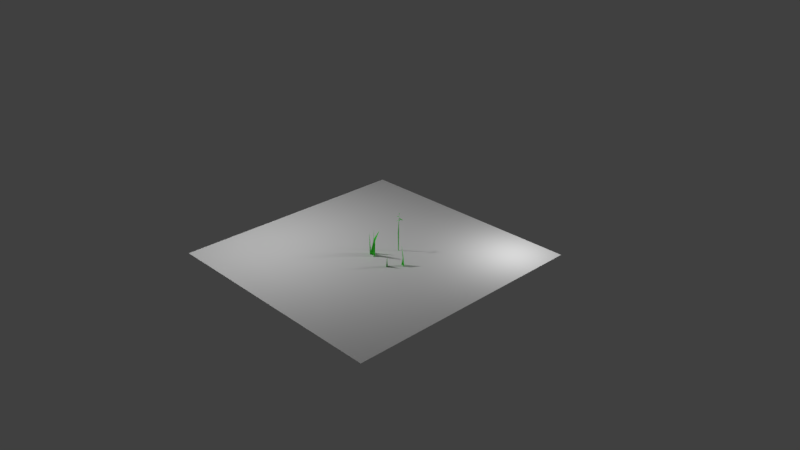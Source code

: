 # Source: dressings.blend  (saved by Blender 2.78.0; exported with 4.5.12 LTS)
import bpy
from mathutils import Matrix  # noqa: F401  (used for matrix-valued properties, if any)

bpy.ops.wm.read_factory_settings(use_empty=True)
scene = bpy.context.scene
scene.name = 'Scene'

# ---- collections
col_collection_1 = bpy.data.collections.new('Collection 1'); scene.collection.children.link(col_collection_1)

# ---- materials (node trees are filled in below, after node groups)
mat_material = bpy.data.materials.new('Material')
mat_material.alpha_threshold = 0.0
mat_material.use_transparent_shadow = False
mat_material.diffuse_color = (0.06833, 0.8, 0.04968, 1.0)
mat_material.roughness = 0.5
mat_material.specular_intensity = 0.0

# ---- node groups
ng_auto_smooth = bpy.data.node_groups.new('Auto Smooth', 'GeometryNodeTree')
_s = ng_auto_smooth.interface.new_socket(name='Geometry', in_out='OUTPUT', socket_type='NodeSocketGeometry')
_s = ng_auto_smooth.interface.new_socket(name='Geometry', in_out='INPUT', socket_type='NodeSocketGeometry')
_s = ng_auto_smooth.interface.new_socket(name='Angle', in_out='INPUT', socket_type='NodeSocketFloat')
_s.subtype = 'ANGLE'
_s.min_value = 0.0
_s.max_value = 3.142
ng_auto_smooth.is_modifier = True
_N = ng_auto_smooth.nodes; _L = ng_auto_smooth.links
n0 = _N.new('NodeGroupOutput'); n0.name = 'Group Output'; n0.location = (480, -100)
n1 = _N.new('NodeGroupInput'); n1.name = 'Group Input'; n1.location = (-420, -300)
n2 = _N.new('NodeGroupInput'); n2.name = 'Group Input.001'; n2.location = (-60, -100)
n3 = _N.new('GeometryNodeSetShadeSmooth'); n3.name = 'Set Shade Smooth'; n3.location = (120, -100)
n3.domain = 'EDGE'
n4 = _N.new('GeometryNodeSetShadeSmooth'); n4.name = 'Set Shade Smooth.001'; n4.location = (300, -100)
n5 = _N.new('GeometryNodeInputMeshEdgeAngle'); n5.name = 'Edge Angle'; n5.location = (-420, -220)
n6 = _N.new('GeometryNodeInputEdgeSmooth'); n6.name = 'Is Edge Smooth'; n6.location = (-60, -160)
n7 = _N.new('GeometryNodeInputShadeSmooth'); n7.name = 'Is Face Smooth'; n7.location = (-240, -340)
n8 = _N.new('FunctionNodeBooleanMath'); n8.name = 'Boolean Math'; n8.location = (-60, -220)
n9 = _N.new('FunctionNodeCompare'); n9.name = 'Compare'; n9.location = (-240, -180)
n9.operation = 'LESS_EQUAL'
_L.new(n5.outputs[0], n9.inputs[0])
_L.new(n4.outputs[0], n0.inputs[0])
_L.new(n1.outputs[1], n9.inputs[1])
_L.new(n9.outputs[0], n8.inputs[0])
_L.new(n7.outputs[0], n8.inputs[1])
_L.new(n2.outputs[0], n3.inputs[0])
_L.new(n6.outputs[0], n3.inputs[1])
_L.new(n3.outputs[0], n4.inputs[0])
_L.new(n8.outputs[0], n3.inputs[2])
n0.is_active_output = True

# ---- material node trees

# ---- world
world_world = bpy.data.worlds.new('World'); scene.world = world_world
world_world.color = (0.05088, 0.05088, 0.05088)
world_world.use_sun_shadow = False
world_world.sun_shadow_jitter_overblur = 0.0
world_world.cycles.sampling_method = 'MANUAL'

# ---- cameras
cam_camera = bpy.data.cameras.new('Camera')
cam_camera.clip_end = 100.0
cam_camera.lens = 35.0
cam_camera.sensor_width = 32.0
cam_camera.sensor_height = 18.0
cam_camera.ortho_scale = 7.314
cam_camera.dof.focus_distance = 0.0
cam_camera.dof.aperture_fstop = 128.0

# ---- lights
light_point_001 = bpy.data.lights.new('Point.001', 'POINT')
light_point_001.transmission_factor = 0.0
light_point_001.energy = 21.0
light_point_001.shadow_buffer_clip_start = 0.5
light_point_001.shadow_soft_size = 0.1
light_point_001.shadow_maximum_resolution = 0.006
light_point_001.use_absolute_resolution = True
light_point = bpy.data.lights.new('Point', 'POINT')
light_point.transmission_factor = 0.0
light_point.energy = 100.0
light_point.shadow_buffer_clip_start = 0.5
light_point.shadow_soft_size = 0.1
light_point.shadow_maximum_resolution = 0.006
light_point.use_absolute_resolution = True

# ---- meshes
me_icosphere_001 = bpy.data.meshes.new('Icosphere.001')
me_icosphere_001.from_pydata([(0.0, 0.0, 3.814), (-0.3582, -0.9104, 4.995), (-0.9912, 0.004298, 4.998), (-0.233, 0.8645, 5.033), (0.2, -1.092, 5.27), (-0.6102, 0.7264, 5.199), (0.1147, -0.2716, 7.344), (0.6498, -0.4003, 4.86), (1.021, 0.1979, 5.613), (0.6441, -0.7352, 5.628), (-0.9263, 0.0647, 5.949), (0.7068, 0.7834, 5.187), (-0.4776, -0.8297, 5.991), (-0.4384, 0.585, 6.319), (0.2198, 0.7967, 6.075)], [], [(0, 7, 1), (0, 1, 2), (0, 2, 3), (0, 3, 11), (2, 1, 10), (1, 4, 12), (4, 9, 6), (5, 10, 13), (8, 14, 6), (14, 13, 6), (13, 12, 6), (13, 10, 12), (12, 4, 6), (6, 9, 8), (8, 11, 14), (3, 13, 14), (3, 5, 13), (11, 3, 14), (5, 2, 10), (10, 1, 12), (4, 7, 9), (9, 7, 8), (7, 11, 8), (3, 2, 5), (7, 0, 11), (1, 7, 4)])
me_icosphere_001.use_remesh_preserve_volume = False
me_icosphere_001.use_remesh_preserve_attributes = False
me_icosphere_001.use_mirror_vertex_groups = False
me_icosphere_001.update()
me_plane_003 = bpy.data.meshes.new('Plane.003')
me_plane_003.from_pydata([(0.2737, 0.5198, -0.0123), (0.3048, 0.5363, 0.5197), (0.2737, 0.5353, -0.0123), (0.2892, 0.5276, -0.0123), (0.2737, 0.5198, 0.2537), (0.2775, 0.5353, 0.2537), (0.2892, 0.5237, 0.2537), (0.2152, 0.5517, 0.4744), (0.2683, 0.5395, 0.495), (0.2764, 0.5538, 0.4828), (0.3139, 0.5876, 0.4517), (0.3287, 0.5696, 0.4422), (0.2711, 0.5145, 0.4897), (0.3369, 0.6299, 0.429), (0.3027, 0.5351, 0.4926), (0.2929, 0.5837, 0.4544), (0.3004, 0.5343, 0.4608), (0.2886, 0.5027, 0.4438), (0.2772, 0.504, 0.436), (0.274, 0.4693, 0.4348), (0.3108, 0.4971, 0.4475), (0.2985, 0.5334, 0.4459), (0.3434, 0.534, 0.4406), (0.3201, 0.5163, 0.4441), (0.3004, 0.5341, 0.4571), (0.3278, 0.5577, 0.4674), (0.3315, 0.5395, 0.4699), (0.3011, 0.5347, 0.4764), (0.3046, 0.5361, 0.5156), (0.3027, 0.5334, 0.5372), (0.3079, 0.5547, 0.5397)], [], [(4, 1, 5), (5, 3, 2), (3, 1, 6), (6, 1, 4), (6, 0, 3), (4, 2, 0), (7, 8, 9), (9, 8, 14), (7, 12, 8), (13, 10, 11), (14, 8, 12), (11, 10, 16), (13, 15, 10), (16, 10, 15), (19, 17, 18), (18, 17, 21), (19, 20, 17), (21, 17, 20), (23, 22, 24), (26, 25, 27), (29, 28, 30), (5, 1, 3), (6, 4, 0), (4, 5, 2)])
me_plane_003.materials.append(mat_material)
me_plane_003.use_remesh_preserve_volume = False
me_plane_003.use_remesh_preserve_attributes = False
me_plane_003.use_mirror_vertex_groups = False
me_plane_003.update()
me_plane_002 = bpy.data.meshes.new('Plane.002')
me_plane_002.from_pydata([(0.9187, 0.0608, -0.02066), (0.8209, 0.09563, -0.01771), (0.8849, 0.08681, 0.128), (0.7951, 0.1424, 0.2645), (0.8356, 0.1539, 0.1188), (0.8649, 0.1519, -0.004802), (0.6303, -0.1401, -0.004393), (0.6471, -0.1771, 0.2355), (0.6543, -0.2111, 0.0001128), (0.6694, -0.1845, 0.139)], [], [(2, 4, 3), (1, 4, 5), (2, 5, 4), (6, 8, 9), (9, 7, 6), (2, 0, 5)])
me_plane_002.polygons.foreach_set('use_smooth', [True] * 6)
_k = set([(1, 4), (3, 4), (7, 9), (8, 9)])
me_plane_002.attributes.new('sharp_edge', 'BOOLEAN', 'EDGE').data.foreach_set('value', [ (min(e.vertices), max(e.vertices)) in _k for e in me_plane_002.edges])
me_plane_002.materials.append(mat_material)
me_plane_002.use_remesh_preserve_volume = False
me_plane_002.use_remesh_preserve_attributes = False
me_plane_002.use_mirror_vertex_groups = False
me_plane_002.update()
me_plane_001 = bpy.data.meshes.new('Plane.001')
me_plane_001.from_pydata([(-0.3339, -0.3339, 0.0), (0.3339, -0.3339, 0.0), (-0.3339, 0.3339, 0.0), (0.3339, 0.3339, 0.0)], [], [(0, 1, 3, 2)])
me_plane_001.use_remesh_preserve_volume = False
me_plane_001.use_remesh_preserve_attributes = False
me_plane_001.use_mirror_vertex_groups = False
me_plane_001.update()
me_plane = bpy.data.meshes.new('Plane')
me_plane.from_pydata([(-0.06259, -0.06828, -0.02086), (0.06501, -0.01909, -0.03722), (0.05809, -0.03131, 0.2375), (0.2312, -0.009948, 0.3907), (0.1358, -0.061, 0.2282), (0.005943, -0.008618, -0.004802), (0.02422, 0.003922, -0.01437), (0.0004134, 0.02519, 0.3504), (-0.05204, 0.02944, -0.009864), (-0.08305, -0.001182, -0.01774), (-0.004904, -0.1155, 0.3333), (-0.04591, -0.07618, -0.01463), (0.1017, -0.09642, -0.004394), (0.08297, -0.06035, 0.2355), (0.07394, -0.02679, 0.0001128), (0.06034, -0.05418, 0.139)], [], [(2, 4, 3), (1, 4, 5), (2, 5, 4), (6, 8, 7), (9, 11, 10), (12, 14, 15), (15, 13, 12), (2, 0, 5)])
me_plane.polygons.foreach_set('use_smooth', [True] * 8)
_k = set([(1, 4), (3, 4), (7, 8), (10, 11), (13, 15), (14, 15)])
me_plane.attributes.new('sharp_edge', 'BOOLEAN', 'EDGE').data.foreach_set('value', [ (min(e.vertices), max(e.vertices)) in _k for e in me_plane.edges])
me_plane.materials.append(mat_material)
me_plane.use_remesh_preserve_volume = False
me_plane.use_remesh_preserve_attributes = False
me_plane.use_mirror_vertex_groups = False
me_plane.update()

# ---- objects
ob_icosphere = bpy.data.objects.new('Icosphere', me_icosphere_001)
ob_plane_003 = bpy.data.objects.new('Plane.003', me_plane_003)
ob_plane_002 = bpy.data.objects.new('Plane.002', me_plane_002)
ob_plane_001 = bpy.data.objects.new('Plane.001', me_plane_001)
ob_point_001 = bpy.data.objects.new('Point.001', light_point_001)
ob_point = bpy.data.objects.new('Point', light_point)
ob_plane = bpy.data.objects.new('Plane', me_plane)
ob_camera = bpy.data.objects.new('Camera', cam_camera)

# ---- transforms, parenting, visibility, modifiers, constraints
ob_icosphere.location = (0.0, 0.0, 0.0)
ob_icosphere.lineart.crease_threshold = 0.0
ob_plane_003.location = (0.0, 0.0, 0.0)
ob_plane_003.scale = (0.555, 0.555, 1.0)
ob_plane_003.lineart.crease_threshold = 0.0
_m = ob_plane_003.modifiers.new('Auto Smooth', 'NODES')
_m.node_group = ng_auto_smooth
_gi = [s.identifier for s in ng_auto_smooth.interface.items_tree if s.item_type == 'SOCKET' and s.in_out == 'INPUT']
_m[_gi[1]] = 1.194  # Angle
ob_plane_002.location = (0.0, 0.0, 0.0)
ob_plane_002.scale = (0.555, 0.555, 1.0)
ob_plane_002.lineart.crease_threshold = 0.0
_m = ob_plane_002.modifiers.new('Auto Smooth', 'NODES')
_m.node_group = ng_auto_smooth
_gi = [s.identifier for s in ng_auto_smooth.interface.items_tree if s.item_type == 'SOCKET' and s.in_out == 'INPUT']
_m[_gi[1]] = 1.194  # Angle
ob_plane_001.location = (0.0, 0.0, 0.0)
ob_plane_001.scale = (5.076, 5.076, 5.076)
ob_plane_001.hide_viewport = True
ob_plane_001.lineart.crease_threshold = 0.0
_m = ob_plane_001.modifiers.new('ParticleSystem 1', 'PARTICLE_SYSTEM')
ob_point_001.location = (1.287, 1.287, 0.8565)
ob_point_001.lineart.crease_threshold = 0.0
ob_point.location = (-1.215, -0.8835, 2.306)
ob_point.lineart.crease_threshold = 0.0
ob_plane.location = (0.0, 0.0, 0.0)
ob_plane.scale = (0.555, 0.555, 1.0)
ob_plane.lineart.crease_threshold = 0.0
_m = ob_plane.modifiers.new('Auto Smooth', 'NODES')
_m.node_group = ng_auto_smooth
_gi = [s.identifier for s in ng_auto_smooth.interface.items_tree if s.item_type == 'SOCKET' and s.in_out == 'INPUT']
_m[_gi[1]] = 1.194  # Angle
ob_camera.location = (7.481, -6.508, 5.344)
ob_camera.rotation_euler = (1.109, 0.01082, 0.8149)
ob_camera.lock_rotations_4d = False
ob_camera.empty_display_type = 'ARROWS'
ob_camera.color = (0.0, 0.0, 0.0, 0.0)
ob_camera.display_type = 'WIRE'
ob_camera.lineart.crease_threshold = 0.0

# ---- collection membership
col_collection_1.objects.link(ob_icosphere)
col_collection_1.objects.link(ob_plane_003)
col_collection_1.objects.link(ob_plane_002)
col_collection_1.objects.link(ob_plane_001)
col_collection_1.objects.link(ob_point_001)
col_collection_1.objects.link(ob_point)
col_collection_1.objects.link(ob_plane)
col_collection_1.objects.link(ob_camera)

# ---- scene / render settings (as saved in the file)
scene.camera = ob_camera
scene.frame_start = 1; scene.frame_end = 250; scene.frame_set(9)
scene.render.engine = 'BLENDER_EEVEE_NEXT'
scene.render.resolution_percentage = 50
scene.render.dither_intensity = 0.0
scene.cycles.use_denoising = False
scene.cycles.samples = 128
scene.cycles.sampling_pattern = 'TABULATED_SOBOL'
scene.cycles.light_sampling_threshold = 0.0
scene.cycles.use_adaptive_sampling = False
scene.cycles.use_light_tree = False
scene.cycles.blur_glossy = 0.0
scene.cycles.sample_clamp_indirect = 0.0
scene.view_settings.view_transform = 'Standard'
bpy.context.view_layer.update()
